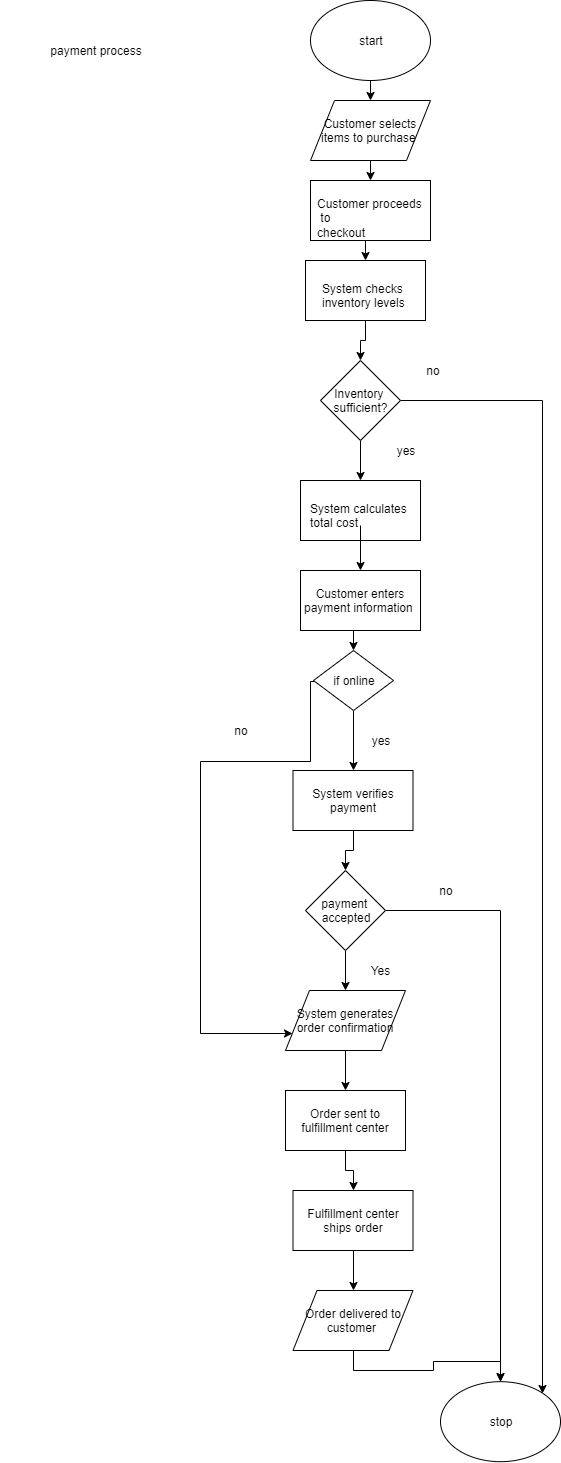

The diagram above was exported from draw.io. Its source (the exported page's mxGraphModel, read from the mxfile embedded in the PNG):
<mxGraphModel dx="854" dy="402" grid="1" gridSize="10" guides="1" tooltips="1" connect="1" arrows="1" fold="1" page="1" pageScale="1" pageWidth="850" pageHeight="1100" math="0" shadow="0">
  <root>
    <mxCell id="0" />
    <mxCell id="1" parent="0" />
    <mxCell id="hPSaMIOL9OUoRTJPz66d-1" style="edgeStyle=orthogonalEdgeStyle;rounded=0;orthogonalLoop=1;jettySize=auto;html=1;exitX=0.5;exitY=1;exitDx=0;exitDy=0;entryX=0.5;entryY=0;entryDx=0;entryDy=0;" parent="1" source="hPSaMIOL9OUoRTJPz66d-2" target="hPSaMIOL9OUoRTJPz66d-4" edge="1">
      <mxGeometry relative="1" as="geometry" />
    </mxCell>
    <mxCell id="hPSaMIOL9OUoRTJPz66d-2" value="start" style="ellipse;whiteSpace=wrap;html=1;" parent="1" vertex="1">
      <mxGeometry x="350" y="50" width="120" height="80" as="geometry" />
    </mxCell>
    <mxCell id="hPSaMIOL9OUoRTJPz66d-3" style="edgeStyle=orthogonalEdgeStyle;rounded=0;orthogonalLoop=1;jettySize=auto;html=1;exitX=0.5;exitY=1;exitDx=0;exitDy=0;entryX=0.5;entryY=0;entryDx=0;entryDy=0;" parent="1" source="hPSaMIOL9OUoRTJPz66d-4" target="hPSaMIOL9OUoRTJPz66d-6" edge="1">
      <mxGeometry relative="1" as="geometry" />
    </mxCell>
    <mxCell id="hPSaMIOL9OUoRTJPz66d-4" value="Customer selects items to purchase&amp;nbsp;" style="shape=parallelogram;perimeter=parallelogramPerimeter;whiteSpace=wrap;html=1;" parent="1" vertex="1">
      <mxGeometry x="350" y="150" width="120" height="60" as="geometry" />
    </mxCell>
    <mxCell id="hPSaMIOL9OUoRTJPz66d-5" style="edgeStyle=orthogonalEdgeStyle;rounded=0;orthogonalLoop=1;jettySize=auto;html=1;exitX=0.5;exitY=1;exitDx=0;exitDy=0;entryX=0.5;entryY=0;entryDx=0;entryDy=0;" parent="1" source="hPSaMIOL9OUoRTJPz66d-6" target="hPSaMIOL9OUoRTJPz66d-9" edge="1">
      <mxGeometry relative="1" as="geometry" />
    </mxCell>
    <mxCell id="hPSaMIOL9OUoRTJPz66d-6" value="" style="rounded=0;whiteSpace=wrap;html=1;" parent="1" vertex="1">
      <mxGeometry x="350" y="230" width="120" height="60" as="geometry" />
    </mxCell>
    <mxCell id="hPSaMIOL9OUoRTJPz66d-7" value="Customer proceeds&lt;br&gt;&amp;nbsp;to &lt;br&gt;checkout" style="text;html=1;" parent="1" vertex="1">
      <mxGeometry x="355" y="240" width="110" height="30" as="geometry" />
    </mxCell>
    <mxCell id="hPSaMIOL9OUoRTJPz66d-8" style="edgeStyle=orthogonalEdgeStyle;rounded=0;orthogonalLoop=1;jettySize=auto;html=1;entryX=0.5;entryY=0;entryDx=0;entryDy=0;" parent="1" source="hPSaMIOL9OUoRTJPz66d-9" target="hPSaMIOL9OUoRTJPz66d-13" edge="1">
      <mxGeometry relative="1" as="geometry" />
    </mxCell>
    <mxCell id="hPSaMIOL9OUoRTJPz66d-9" value="" style="rounded=0;whiteSpace=wrap;html=1;" parent="1" vertex="1">
      <mxGeometry x="345" y="310" width="120" height="60" as="geometry" />
    </mxCell>
    <mxCell id="hPSaMIOL9OUoRTJPz66d-10" value="System checks &lt;br&gt;inventory levels" style="text;html=1;" parent="1" vertex="1">
      <mxGeometry x="360" y="325" width="100" height="30" as="geometry" />
    </mxCell>
    <mxCell id="hPSaMIOL9OUoRTJPz66d-11" style="edgeStyle=orthogonalEdgeStyle;rounded=0;orthogonalLoop=1;jettySize=auto;html=1;exitX=0.5;exitY=1;exitDx=0;exitDy=0;entryX=0.5;entryY=0;entryDx=0;entryDy=0;" parent="1" source="hPSaMIOL9OUoRTJPz66d-13" target="hPSaMIOL9OUoRTJPz66d-14" edge="1">
      <mxGeometry relative="1" as="geometry" />
    </mxCell>
    <mxCell id="hPSaMIOL9OUoRTJPz66d-12" style="edgeStyle=orthogonalEdgeStyle;rounded=0;orthogonalLoop=1;jettySize=auto;html=1;entryX=1;entryY=0;entryDx=0;entryDy=0;" parent="1" source="hPSaMIOL9OUoRTJPz66d-13" target="hPSaMIOL9OUoRTJPz66d-31" edge="1">
      <mxGeometry relative="1" as="geometry">
        <mxPoint x="580" y="1410" as="targetPoint" />
      </mxGeometry>
    </mxCell>
    <mxCell id="hPSaMIOL9OUoRTJPz66d-13" value="Inventory&amp;nbsp;&lt;br&gt;sufficient?" style="rhombus;whiteSpace=wrap;html=1;" parent="1" vertex="1">
      <mxGeometry x="360" y="410" width="80" height="80" as="geometry" />
    </mxCell>
    <mxCell id="hPSaMIOL9OUoRTJPz66d-14" value="" style="rounded=0;whiteSpace=wrap;html=1;" parent="1" vertex="1">
      <mxGeometry x="340" y="530" width="120" height="60" as="geometry" />
    </mxCell>
    <mxCell id="hPSaMIOL9OUoRTJPz66d-37" style="edgeStyle=orthogonalEdgeStyle;rounded=0;orthogonalLoop=1;jettySize=auto;html=1;exitX=0.5;exitY=1;exitDx=0;exitDy=0;entryX=0.5;entryY=0;entryDx=0;entryDy=0;" parent="1" source="hPSaMIOL9OUoRTJPz66d-16" target="hPSaMIOL9OUoRTJPz66d-34" edge="1">
      <mxGeometry relative="1" as="geometry" />
    </mxCell>
    <mxCell id="hPSaMIOL9OUoRTJPz66d-16" value="Customer enters payment information&amp;nbsp;" style="rounded=0;whiteSpace=wrap;html=1;" parent="1" vertex="1">
      <mxGeometry x="340" y="620" width="120" height="60" as="geometry" />
    </mxCell>
    <mxCell id="hPSaMIOL9OUoRTJPz66d-17" style="edgeStyle=orthogonalEdgeStyle;rounded=0;orthogonalLoop=1;jettySize=auto;html=1;exitX=0.5;exitY=1;exitDx=0;exitDy=0;" parent="1" source="hPSaMIOL9OUoRTJPz66d-18" target="hPSaMIOL9OUoRTJPz66d-23" edge="1">
      <mxGeometry relative="1" as="geometry" />
    </mxCell>
    <mxCell id="hPSaMIOL9OUoRTJPz66d-18" value="System verifies payment" style="rounded=0;whiteSpace=wrap;html=1;" parent="1" vertex="1">
      <mxGeometry x="332.5" y="820" width="120" height="60" as="geometry" />
    </mxCell>
    <mxCell id="hPSaMIOL9OUoRTJPz66d-19" style="edgeStyle=orthogonalEdgeStyle;rounded=0;orthogonalLoop=1;jettySize=auto;html=1;entryX=0.5;entryY=0;entryDx=0;entryDy=0;" parent="1" source="hPSaMIOL9OUoRTJPz66d-20" target="hPSaMIOL9OUoRTJPz66d-16" edge="1">
      <mxGeometry relative="1" as="geometry" />
    </mxCell>
    <mxCell id="hPSaMIOL9OUoRTJPz66d-20" value="System calculates &lt;br&gt;total cost" style="text;html=1;" parent="1" vertex="1">
      <mxGeometry x="347.5" y="545" width="105" height="30" as="geometry" />
    </mxCell>
    <mxCell id="hPSaMIOL9OUoRTJPz66d-21" style="edgeStyle=orthogonalEdgeStyle;rounded=0;orthogonalLoop=1;jettySize=auto;html=1;exitX=0.5;exitY=1;exitDx=0;exitDy=0;entryX=0.5;entryY=0;entryDx=0;entryDy=0;" parent="1" source="hPSaMIOL9OUoRTJPz66d-23" target="hPSaMIOL9OUoRTJPz66d-25" edge="1">
      <mxGeometry relative="1" as="geometry" />
    </mxCell>
    <mxCell id="hPSaMIOL9OUoRTJPz66d-22" style="edgeStyle=orthogonalEdgeStyle;rounded=0;orthogonalLoop=1;jettySize=auto;html=1;" parent="1" source="hPSaMIOL9OUoRTJPz66d-23" target="hPSaMIOL9OUoRTJPz66d-31" edge="1">
      <mxGeometry relative="1" as="geometry">
        <mxPoint x="500" y="1270" as="targetPoint" />
      </mxGeometry>
    </mxCell>
    <mxCell id="hPSaMIOL9OUoRTJPz66d-23" value="payment&amp;nbsp;&lt;br&gt;accepted" style="rhombus;whiteSpace=wrap;html=1;" parent="1" vertex="1">
      <mxGeometry x="345" y="920" width="80" height="80" as="geometry" />
    </mxCell>
    <mxCell id="hPSaMIOL9OUoRTJPz66d-24" style="edgeStyle=orthogonalEdgeStyle;rounded=0;orthogonalLoop=1;jettySize=auto;html=1;exitX=0.5;exitY=1;exitDx=0;exitDy=0;entryX=0.5;entryY=0;entryDx=0;entryDy=0;" parent="1" source="hPSaMIOL9OUoRTJPz66d-25" target="hPSaMIOL9OUoRTJPz66d-32" edge="1">
      <mxGeometry relative="1" as="geometry" />
    </mxCell>
    <mxCell id="hPSaMIOL9OUoRTJPz66d-25" value="System generates order confirmation" style="shape=parallelogram;perimeter=parallelogramPerimeter;whiteSpace=wrap;html=1;" parent="1" vertex="1">
      <mxGeometry x="325" y="1040" width="120" height="60" as="geometry" />
    </mxCell>
    <mxCell id="hPSaMIOL9OUoRTJPz66d-26" style="edgeStyle=orthogonalEdgeStyle;rounded=0;orthogonalLoop=1;jettySize=auto;html=1;exitX=0.5;exitY=1;exitDx=0;exitDy=0;entryX=0.5;entryY=0;entryDx=0;entryDy=0;" parent="1" source="hPSaMIOL9OUoRTJPz66d-32" target="hPSaMIOL9OUoRTJPz66d-28" edge="1">
      <mxGeometry relative="1" as="geometry" />
    </mxCell>
    <mxCell id="hPSaMIOL9OUoRTJPz66d-27" style="edgeStyle=orthogonalEdgeStyle;rounded=0;orthogonalLoop=1;jettySize=auto;html=1;exitX=0.5;exitY=1;exitDx=0;exitDy=0;entryX=0.5;entryY=0;entryDx=0;entryDy=0;" parent="1" source="hPSaMIOL9OUoRTJPz66d-28" target="hPSaMIOL9OUoRTJPz66d-30" edge="1">
      <mxGeometry relative="1" as="geometry" />
    </mxCell>
    <mxCell id="hPSaMIOL9OUoRTJPz66d-28" value="Fulfillment center ships order" style="rounded=0;whiteSpace=wrap;html=1;" parent="1" vertex="1">
      <mxGeometry x="332.5" y="1240" width="120" height="60" as="geometry" />
    </mxCell>
    <mxCell id="hPSaMIOL9OUoRTJPz66d-29" style="edgeStyle=orthogonalEdgeStyle;rounded=0;orthogonalLoop=1;jettySize=auto;html=1;exitX=0.5;exitY=1;exitDx=0;exitDy=0;entryX=0.5;entryY=0;entryDx=0;entryDy=0;" parent="1" source="hPSaMIOL9OUoRTJPz66d-30" target="hPSaMIOL9OUoRTJPz66d-31" edge="1">
      <mxGeometry relative="1" as="geometry" />
    </mxCell>
    <mxCell id="hPSaMIOL9OUoRTJPz66d-30" value="Order delivered to customer&amp;nbsp;" style="shape=parallelogram;perimeter=parallelogramPerimeter;whiteSpace=wrap;html=1;" parent="1" vertex="1">
      <mxGeometry x="332.5" y="1340" width="120" height="60" as="geometry" />
    </mxCell>
    <mxCell id="hPSaMIOL9OUoRTJPz66d-31" value="stop" style="ellipse;whiteSpace=wrap;html=1;" parent="1" vertex="1">
      <mxGeometry x="480" y="1431.1764705882354" width="120" height="80" as="geometry" />
    </mxCell>
    <mxCell id="hPSaMIOL9OUoRTJPz66d-32" value="Order sent to fulfillment center" style="rounded=0;whiteSpace=wrap;html=1;" parent="1" vertex="1">
      <mxGeometry x="325" y="1140" width="120" height="60" as="geometry" />
    </mxCell>
    <mxCell id="hPSaMIOL9OUoRTJPz66d-33" value="payment process" style="text;html=1;strokeColor=none;fillColor=none;align=center;verticalAlign=middle;whiteSpace=wrap;rounded=0;" parent="1" vertex="1">
      <mxGeometry x="40" y="90" width="190" height="20" as="geometry" />
    </mxCell>
    <mxCell id="hPSaMIOL9OUoRTJPz66d-35" style="edgeStyle=orthogonalEdgeStyle;rounded=0;orthogonalLoop=1;jettySize=auto;html=1;entryX=0.5;entryY=0;entryDx=0;entryDy=0;" parent="1" source="hPSaMIOL9OUoRTJPz66d-34" target="hPSaMIOL9OUoRTJPz66d-18" edge="1">
      <mxGeometry relative="1" as="geometry" />
    </mxCell>
    <mxCell id="hPSaMIOL9OUoRTJPz66d-36" style="edgeStyle=orthogonalEdgeStyle;rounded=0;orthogonalLoop=1;jettySize=auto;html=1;entryX=0;entryY=0.75;entryDx=0;entryDy=0;" parent="1" source="hPSaMIOL9OUoRTJPz66d-34" target="hPSaMIOL9OUoRTJPz66d-25" edge="1">
      <mxGeometry relative="1" as="geometry">
        <mxPoint x="260" y="1080" as="targetPoint" />
        <Array as="points">
          <mxPoint x="350" y="731" />
          <mxPoint x="350" y="811" />
          <mxPoint x="240" y="811" />
          <mxPoint x="240" y="1083" />
        </Array>
      </mxGeometry>
    </mxCell>
    <mxCell id="hPSaMIOL9OUoRTJPz66d-34" value="if online" style="rhombus;whiteSpace=wrap;html=1;" parent="1" vertex="1">
      <mxGeometry x="353" y="700" width="80" height="60" as="geometry" />
    </mxCell>
    <mxCell id="hPSaMIOL9OUoRTJPz66d-38" value="no" style="text;html=1;strokeColor=none;fillColor=none;align=center;verticalAlign=middle;whiteSpace=wrap;rounded=0;" parent="1" vertex="1">
      <mxGeometry x="260" y="770" width="40" height="20" as="geometry" />
    </mxCell>
    <mxCell id="hPSaMIOL9OUoRTJPz66d-39" value="yes" style="text;html=1;strokeColor=none;fillColor=none;align=center;verticalAlign=middle;whiteSpace=wrap;rounded=0;" parent="1" vertex="1">
      <mxGeometry x="400" y="780" width="40" height="20" as="geometry" />
    </mxCell>
    <mxCell id="hPSaMIOL9OUoRTJPz66d-40" value="Yes" style="text;html=1;strokeColor=none;fillColor=none;align=center;verticalAlign=middle;whiteSpace=wrap;rounded=0;" parent="1" vertex="1">
      <mxGeometry x="400" y="1010" width="40" height="20" as="geometry" />
    </mxCell>
    <mxCell id="hPSaMIOL9OUoRTJPz66d-42" value="no" style="text;html=1;strokeColor=none;fillColor=none;align=center;verticalAlign=middle;whiteSpace=wrap;rounded=0;" parent="1" vertex="1">
      <mxGeometry x="465" y="930" width="40" height="20" as="geometry" />
    </mxCell>
    <mxCell id="hPSaMIOL9OUoRTJPz66d-43" value="no" style="text;html=1;strokeColor=none;fillColor=none;align=center;verticalAlign=middle;whiteSpace=wrap;rounded=0;" parent="1" vertex="1">
      <mxGeometry x="452.5" y="409.8235294117647" width="40" height="20" as="geometry" />
    </mxCell>
    <mxCell id="hPSaMIOL9OUoRTJPz66d-44" value="yes" style="text;html=1;strokeColor=none;fillColor=none;align=center;verticalAlign=middle;whiteSpace=wrap;rounded=0;" parent="1" vertex="1">
      <mxGeometry x="425" y="490" width="40" height="20" as="geometry" />
    </mxCell>
  </root>
</mxGraphModel>